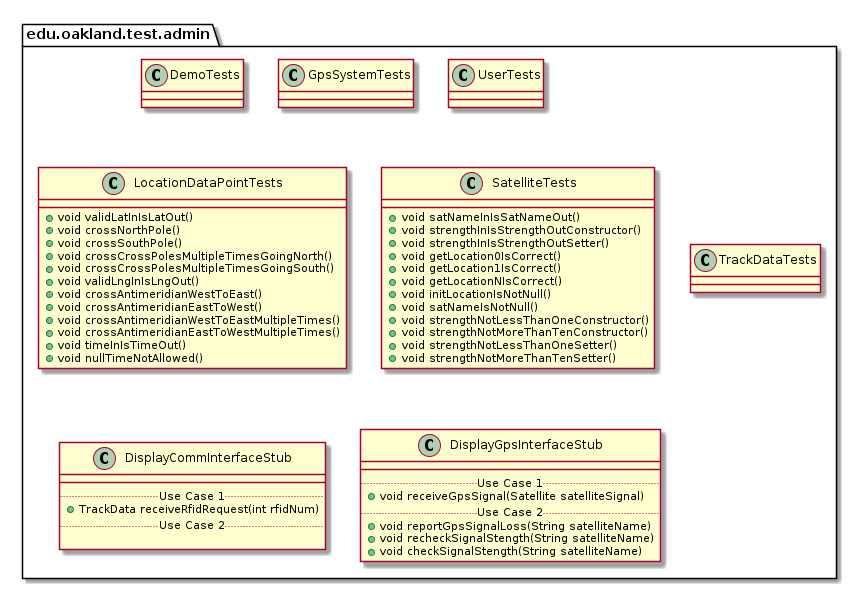

The diagram above was rendered by PlantUML. Its source (embedded in the PNG):
@startuml AdminTestPackage

package edu.oakland.test.admin {
    
}


package edu.oakland.test.admin {
    class DemoTests {

    }
}


package edu.oakland.test.admin {
    class GpsSystemTests {

    }
}


package edu.oakland.test.admin {
    class UserTests {

    }
}


package edu.oakland.test.admin {
    class LocationDataPointTests {
        + void validLatInIsLatOut()
        + void crossNorthPole()
        + void crossSouthPole()
        + void crossCrossPolesMultipleTimesGoingNorth()
        + void crossCrossPolesMultipleTimesGoingSouth()
        + void validLngInIsLngOut()
        + void crossAntimeridianWestToEast()
        + void crossAntimeridianEastToWest()
        + void crossAntimeridianWestToEastMultipleTimes()
        + void crossAntimeridianEastToWestMultipleTimes()
        + void timeInIsTimeOut()
        + void nullTimeNotAllowed()
    }
}


package edu.oakland.test.admin {
    class SatelliteTests {
       + void satNameInIsSatNameOut()
       + void strengthInIsStrengthOutConstructor()
       + void strengthInIsStrengthOutSetter()
       + void getLocation0IsCorrect()
       + void getLocation1IsCorrect()
       + void getLocationNIsCorrect()
       + void initLocationIsNotNull()
       + void satNameIsNotNull() 
       + void strengthNotLessThanOneConstructor()
       + void strengthNotMoreThanTenConstructor()
       + void strengthNotLessThanOneSetter()
       + void strengthNotMoreThanTenSetter()
    }
}


package edu.oakland.test.admin {
    class TrackDataTests {
        
    }
}


package edu.oakland.test.admin {
    class DisplayCommInterfaceStub {
        __
        .. Use Case 1 ..
        + TrackData receiveRfidRequest(int rfidNum)
        .. Use Case 2 ..

    }
}


package edu.oakland.test.admin {
    class DisplayGpsInterfaceStub {
        __
        .. Use Case 1 ..
        + void receiveGpsSignal(Satellite satelliteSignal)
        .. Use Case 2 ..
        + void reportGpsSignalLoss(String satelliteName)
        + void recheckSignalStength(String satelliteName)
        + void checkSignalStength(String satelliteName)
    }
}


@enduml